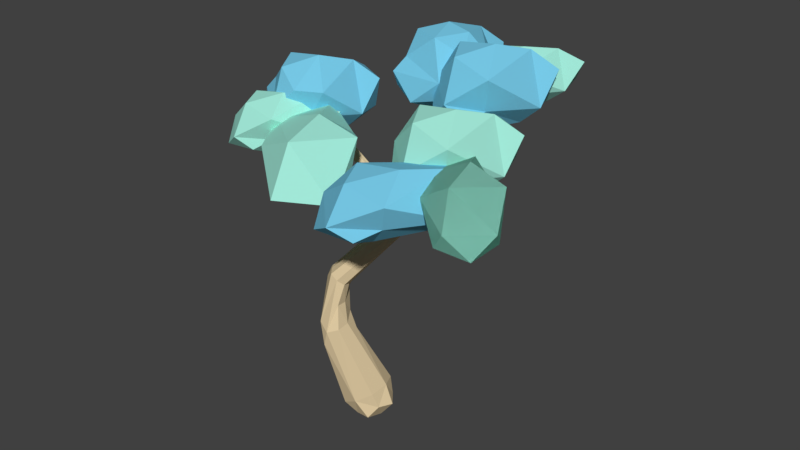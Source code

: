 # Source: LargeTree_copy.blend  (saved by Blender 2.79.0; exported with 4.5.12 LTS)
import bpy
from mathutils import Matrix  # noqa: F401  (used for matrix-valued properties, if any)

bpy.ops.wm.read_factory_settings(use_empty=True)
scene = bpy.context.scene
scene.name = 'Scene'

# ---- collections
col_collection_1 = bpy.data.collections.new('Collection 1'); scene.collection.children.link(col_collection_1)

# ---- materials (node trees are filled in below, after node groups)
mat_light_blue = bpy.data.materials.new('Light Blue')
mat_light_blue.alpha_threshold = 0.0
mat_light_blue.use_transparent_shadow = False
mat_light_blue.diffuse_color = (0.3575, 0.8, 0.6779, 1.0)
mat_light_blue.specular_color = (0.09849, 0.09849, 0.09849)
mat_light_blue.roughness = 0.5
mat_light_blue.specular_intensity = 0.4906
mat_dark_blue = bpy.data.materials.new('Dark Blue')
mat_dark_blue.alpha_threshold = 0.0
mat_dark_blue.use_transparent_shadow = False
mat_dark_blue.diffuse_color = (0.1843, 0.5861, 0.8, 1.0)
mat_dark_blue.specular_color = (0.08713, 0.08713, 0.08713)
mat_dark_blue.roughness = 0.5
mat_material = bpy.data.materials.new('Material')
mat_material.alpha_threshold = 0.0
mat_material.use_transparent_shadow = False
mat_material.diffuse_color = (0.8, 0.6375, 0.3894, 1.0)
mat_material.specular_color = (0.2202, 0.2202, 0.2202)
mat_material.roughness = 0.5
mat_material.line_color = (0.0, 0.0, 0.0, 1.0)

# ---- material node trees

# ---- world
world_world = bpy.data.worlds.new('World'); scene.world = world_world
world_world.color = (0.05088, 0.05088, 0.05088)
world_world.use_sun_shadow = False
world_world.sun_shadow_jitter_overblur = 0.0
world_world.cycles.sampling_method = 'MANUAL'

# ---- meshes
me_icosphere_010 = bpy.data.meshes.new('Icosphere.010')
me_icosphere_010.from_pydata([(0.0, 0.0, -1.0), (0.7236, -0.5257, -0.4472), (-0.2752, -0.8473, -0.4457), (-0.6826, 0.002057, -0.3839), (-0.2722, 0.8378, -0.4404), (0.7236, 0.5257, -0.4472), (0.2502, -0.6764, 0.3684), (-0.5206, -0.3934, 0.3324), (-0.5247, 0.3932, 0.3085), (0.2764, 0.8506, 0.4472), (0.8949, -0.0006702, 0.4493), (0.0, 0.0, 1.0), (-0.1625, -0.5, -0.8507), (0.4253, -0.309, -0.8507), (0.2629, -0.809, -0.5257), (0.6392, 0.001382, -0.4293), (0.4234, 0.308, -0.8477), (-0.5257, 0.0, -0.8507), (-0.6882, -0.5, -0.5257), (-0.1625, 0.5, -0.8507), (-0.6882, 0.5, -0.5257), (0.2602, 0.8004, -0.5202), (0.7332, -0.2477, 0.01733), (0.7988, 0.2589, 0.0004261), (0.005102, -0.7409, -0.0326), (0.5543, -0.7613, -0.00212), (-0.6869, -0.2422, -0.01963), (-0.5376, -0.7527, -0.01064), (-0.5878, 0.809, 0.0), (-0.7988, 0.2588, 0.000352), (0.5878, 0.809, 0.0), (0.0002457, 0.8193, 0.002057), (0.7186, -0.4011, 0.5342), (-0.2239, -0.5985, 0.4201), (-0.6764, -0.01064, 0.4124), (-0.2232, 0.6863, 0.4467), (0.5346, 0.391, 0.4316), (0.1625, -0.5, 0.8507), (0.4905, -0.03808, 0.8903), (-0.4241, -0.3073, 0.8477), (-0.2878, 0.2118, 0.6492), (0.1551, 0.462, 0.7982)], [], [(0, 13, 12), (1, 13, 15), (0, 12, 17), (0, 17, 19), (0, 19, 16), (1, 15, 22), (2, 14, 24), (3, 18, 26), (4, 20, 28), (5, 21, 30), (1, 22, 25), (2, 24, 27), (3, 26, 29), (4, 28, 31), (5, 30, 23), (6, 32, 37), (7, 33, 39), (8, 34, 40), (9, 35, 41), (10, 36, 38), (38, 41, 11), (38, 36, 41), (36, 9, 41), (41, 40, 11), (41, 35, 40), (35, 8, 40), (40, 39, 11), (40, 34, 39), (34, 7, 39), (39, 37, 11), (39, 33, 37), (33, 6, 37), (37, 38, 11), (37, 32, 38), (32, 10, 38), (23, 36, 10), (23, 30, 36), (30, 9, 36), (31, 35, 9), (31, 28, 35), (28, 8, 35), (29, 34, 8), (29, 26, 34), (26, 7, 34), (27, 33, 7), (27, 24, 33), (24, 6, 33), (25, 32, 6), (25, 22, 32), (22, 10, 32), (30, 31, 9), (30, 21, 31), (21, 4, 31), (28, 29, 8), (28, 20, 29), (20, 3, 29), (26, 27, 7), (26, 18, 27), (18, 2, 27), (24, 25, 6), (24, 14, 25), (14, 1, 25), (22, 23, 10), (22, 15, 23), (15, 5, 23), (16, 21, 5), (16, 19, 21), (19, 4, 21), (19, 20, 4), (19, 17, 20), (17, 3, 20), (17, 18, 3), (17, 12, 18), (12, 2, 18), (15, 16, 5), (15, 13, 16), (13, 0, 16), (12, 14, 2), (12, 13, 14), (13, 1, 14)])
me_icosphere_010.materials.append(mat_light_blue)
me_icosphere_010.use_remesh_preserve_volume = False
me_icosphere_010.use_remesh_preserve_attributes = False
me_icosphere_010.use_mirror_vertex_groups = False
me_icosphere_010.update()
me_icosphere_009 = bpy.data.meshes.new('Icosphere.009')
me_icosphere_009.from_pydata([(0.7236, -0.5257, -0.4472), (-0.009359, 0.8499, -0.548), (0.7468, 0.536, -0.3701), (0.4354, 0.8905, 0.2778), (0.8513, -0.1885, 0.5912), (-0.08707, -0.2737, -0.9945), (0.4253, -0.309, -0.8507), (-0.00668, -0.8635, -0.5672), (0.4234, 0.308, -0.8477), (-0.5257, 0.0, -0.8507), (-0.1625, 0.5, -0.8507), (-0.6882, 0.5, -0.5257), (0.7096, -0.2209, -0.2323), (0.5354, -0.7606, -0.003871), (-0.664, -0.5393, -0.457), (-0.4861, -0.6858, 0.06677), (-0.7987, 0.1668, 0.1303), (-0.5604, 0.781, 0.098), (0.1625, -0.5, 0.8507), (0.2324, 0.06313, 1.026), (-0.4198, -0.3068, 0.8498), (0.2001, 0.5598, 0.7329)], [], [(0, 6, 12), (5, 9, 10), (5, 10, 8), (1, 11, 17), (2, 1, 3), (0, 12, 13), (7, 13, 15), (13, 4, 18), (3, 17, 21), (4, 21, 19), (21, 20, 19), (21, 17, 20), (17, 16, 20), (16, 15, 20), (20, 18, 19), (20, 15, 18), (15, 13, 18), (18, 4, 19), (2, 21, 4), (2, 3, 21), (1, 17, 3), (14, 15, 16), (13, 12, 4), (17, 11, 16), (11, 14, 16), (14, 7, 15), (7, 0, 13), (12, 2, 4), (8, 1, 2), (8, 10, 1), (10, 11, 1), (10, 9, 11), (9, 14, 11), (9, 5, 14), (5, 7, 14), (12, 8, 2), (12, 6, 8), (6, 5, 8), (5, 6, 7), (6, 0, 7)])
me_icosphere_009.materials.append(mat_dark_blue)
me_icosphere_009.use_remesh_preserve_volume = False
me_icosphere_009.use_remesh_preserve_attributes = False
me_icosphere_009.use_mirror_vertex_groups = False
me_icosphere_009.update()
me_icosphere_008 = bpy.data.meshes.new('Icosphere.008')
me_icosphere_008.from_pydata([(0.0, 0.0, -1.0), (0.7236, -0.5257, -0.4472), (-0.2752, -0.8473, -0.4457), (-0.6826, 0.002057, -0.3839), (-0.2722, 0.8378, -0.4404), (0.7236, 0.5257, -0.4472), (0.2502, -0.6764, 0.3684), (-0.5206, -0.3934, 0.3324), (-0.5247, 0.3932, 0.3085), (0.2764, 0.8506, 0.4472), (0.8949, -0.0006702, 0.4493), (0.0, 0.0, 1.0), (-0.1625, -0.5, -0.8507), (0.4253, -0.309, -0.8507), (0.2629, -0.809, -0.5257), (0.6392, 0.001382, -0.4293), (0.4234, 0.308, -0.8477), (-0.5257, 0.0, -0.8507), (-0.6882, -0.5, -0.5257), (-0.1625, 0.5, -0.8507), (-0.6882, 0.5, -0.5257), (0.2602, 0.8004, -0.5202), (0.7332, -0.2477, 0.01733), (0.7988, 0.2589, 0.0004261), (0.005102, -0.7409, -0.0326), (0.5543, -0.7613, -0.00212), (-0.6869, -0.2422, -0.01963), (-0.5376, -0.7527, -0.01064), (-0.5878, 0.809, 0.0), (-0.7988, 0.2588, 0.000352), (0.5878, 0.809, 0.0), (0.0002457, 0.8193, 0.002057), (0.7186, -0.4011, 0.5342), (-0.2239, -0.5985, 0.4201), (-0.6764, -0.01064, 0.4124), (-0.2232, 0.6863, 0.4467), (0.5346, 0.391, 0.4316), (0.1625, -0.5, 0.8507), (0.4905, -0.03808, 0.8903), (-0.4241, -0.3073, 0.8477), (-0.2878, 0.2118, 0.6492), (0.1551, 0.462, 0.7982)], [], [(0, 13, 12), (1, 13, 15), (0, 12, 17), (0, 17, 19), (0, 19, 16), (1, 15, 22), (2, 14, 24), (3, 18, 26), (4, 20, 28), (5, 21, 30), (1, 22, 25), (2, 24, 27), (3, 26, 29), (4, 28, 31), (5, 30, 23), (6, 32, 37), (7, 33, 39), (8, 34, 40), (9, 35, 41), (10, 36, 38), (38, 41, 11), (38, 36, 41), (36, 9, 41), (41, 40, 11), (41, 35, 40), (35, 8, 40), (40, 39, 11), (40, 34, 39), (34, 7, 39), (39, 37, 11), (39, 33, 37), (33, 6, 37), (37, 38, 11), (37, 32, 38), (32, 10, 38), (23, 36, 10), (23, 30, 36), (30, 9, 36), (31, 35, 9), (31, 28, 35), (28, 8, 35), (29, 34, 8), (29, 26, 34), (26, 7, 34), (27, 33, 7), (27, 24, 33), (24, 6, 33), (25, 32, 6), (25, 22, 32), (22, 10, 32), (30, 31, 9), (30, 21, 31), (21, 4, 31), (28, 29, 8), (28, 20, 29), (20, 3, 29), (26, 27, 7), (26, 18, 27), (18, 2, 27), (24, 25, 6), (24, 14, 25), (14, 1, 25), (22, 23, 10), (22, 15, 23), (15, 5, 23), (16, 21, 5), (16, 19, 21), (19, 4, 21), (19, 20, 4), (19, 17, 20), (17, 3, 20), (17, 18, 3), (17, 12, 18), (12, 2, 18), (15, 16, 5), (15, 13, 16), (13, 0, 16), (12, 14, 2), (12, 13, 14), (13, 1, 14)])
me_icosphere_008.materials.append(mat_light_blue)
me_icosphere_008.use_remesh_preserve_volume = False
me_icosphere_008.use_remesh_preserve_attributes = False
me_icosphere_008.use_mirror_vertex_groups = False
me_icosphere_008.update()
me_icosphere_007 = bpy.data.meshes.new('Icosphere.007')
me_icosphere_007.from_pydata([(0.0, 0.0, -1.0), (0.7236, -0.5257, -0.4472), (-0.2752, -0.8473, -0.4457), (-0.6826, 0.002057, -0.3839), (-0.2722, 0.8378, -0.4404), (0.7236, 0.5257, -0.4472), (0.2502, -0.6764, 0.3684), (-0.5206, -0.3934, 0.3324), (-0.5247, 0.3932, 0.3085), (0.2764, 0.8506, 0.4472), (0.8949, -0.0006702, 0.4493), (0.0, 0.0, 1.0), (-0.1625, -0.5, -0.8507), (0.4253, -0.309, -0.8507), (0.2629, -0.809, -0.5257), (0.6392, 0.001382, -0.4293), (0.4234, 0.308, -0.8477), (-0.5257, 0.0, -0.8507), (-0.6882, -0.5, -0.5257), (-0.1625, 0.5, -0.8507), (-0.6882, 0.5, -0.5257), (0.2602, 0.8004, -0.5202), (0.7332, -0.2477, 0.01733), (0.7988, 0.2589, 0.0004261), (0.005102, -0.7409, -0.0326), (0.5543, -0.7613, -0.00212), (-0.6869, -0.2422, -0.01963), (-0.5376, -0.7527, -0.01064), (-0.5878, 0.809, 0.0), (-0.7988, 0.2588, 0.000352), (0.5878, 0.809, 0.0), (0.0002457, 0.8193, 0.002057), (0.7186, -0.4011, 0.5342), (-0.2239, -0.5985, 0.4201), (-0.6764, -0.01064, 0.4124), (-0.2232, 0.6863, 0.4467), (0.5346, 0.391, 0.4316), (0.1625, -0.5, 0.8507), (0.4905, -0.03808, 0.8903), (-0.4241, -0.3073, 0.8477), (-0.2878, 0.2118, 0.6492), (0.1551, 0.462, 0.7982)], [], [(0, 13, 12), (1, 13, 15), (0, 12, 17), (0, 17, 19), (0, 19, 16), (1, 15, 22), (2, 14, 24), (3, 18, 26), (4, 20, 28), (5, 21, 30), (1, 22, 25), (2, 24, 27), (3, 26, 29), (4, 28, 31), (5, 30, 23), (6, 32, 37), (7, 33, 39), (8, 34, 40), (9, 35, 41), (10, 36, 38), (38, 41, 11), (38, 36, 41), (36, 9, 41), (41, 40, 11), (41, 35, 40), (35, 8, 40), (40, 39, 11), (40, 34, 39), (34, 7, 39), (39, 37, 11), (39, 33, 37), (33, 6, 37), (37, 38, 11), (37, 32, 38), (32, 10, 38), (23, 36, 10), (23, 30, 36), (30, 9, 36), (31, 35, 9), (31, 28, 35), (28, 8, 35), (29, 34, 8), (29, 26, 34), (26, 7, 34), (27, 33, 7), (27, 24, 33), (24, 6, 33), (25, 32, 6), (25, 22, 32), (22, 10, 32), (30, 31, 9), (30, 21, 31), (21, 4, 31), (28, 29, 8), (28, 20, 29), (20, 3, 29), (26, 27, 7), (26, 18, 27), (18, 2, 27), (24, 25, 6), (24, 14, 25), (14, 1, 25), (22, 23, 10), (22, 15, 23), (15, 5, 23), (16, 21, 5), (16, 19, 21), (19, 4, 21), (19, 20, 4), (19, 17, 20), (17, 3, 20), (17, 18, 3), (17, 12, 18), (12, 2, 18), (15, 16, 5), (15, 13, 16), (13, 0, 16), (12, 14, 2), (12, 13, 14), (13, 1, 14)])
me_icosphere_007.materials.append(mat_light_blue)
me_icosphere_007.use_remesh_preserve_volume = False
me_icosphere_007.use_remesh_preserve_attributes = False
me_icosphere_007.use_mirror_vertex_groups = False
me_icosphere_007.update()
me_icosphere_006 = bpy.data.meshes.new('Icosphere.006')
me_icosphere_006.from_pydata([(0.7236, -0.5257, -0.4472), (-0.2715, 0.8376, -0.4153), (0.7468, 0.536, -0.3701), (0.4354, 0.8905, 0.2778), (0.8949, -0.0006702, 0.4493), (-0.08707, -0.2737, -0.9945), (0.4253, -0.309, -0.8507), (-0.00668, -0.8635, -0.5672), (0.4234, 0.308, -0.8477), (-0.5257, 0.0, -0.8507), (-0.1625, 0.5, -0.8507), (-0.6882, 0.5, -0.5257), (0.2602, 0.8004, -0.5202), (0.7096, -0.2209, -0.2323), (0.5354, -0.7606, -0.003871), (-0.664, -0.5393, -0.457), (-0.5376, -0.7527, -0.01064), (-0.7987, 0.1668, 0.1303), (0.7186, -0.4011, 0.5342), (-0.4041, -0.5848, 0.3107), (-0.5604, 0.781, 0.098), (0.1625, -0.5, 0.8507), (0.2324, 0.06313, 1.026), (-0.4198, -0.3068, 0.8498), (0.2001, 0.5598, 0.7329)], [], [(0, 6, 13), (5, 9, 10), (5, 10, 8), (1, 11, 20), (2, 12, 3), (0, 13, 14), (7, 14, 16), (14, 18, 21), (3, 20, 24), (4, 24, 22), (24, 23, 22), (24, 20, 23), (20, 17, 23), (17, 19, 23), (23, 21, 22), (23, 19, 21), (19, 14, 21), (21, 18, 22), (18, 4, 22), (2, 24, 4), (2, 3, 24), (1, 20, 3), (15, 19, 17), (16, 14, 19), (14, 13, 18), (13, 4, 18), (3, 12, 1), (20, 11, 17), (11, 15, 17), (15, 16, 19), (15, 7, 16), (7, 0, 14), (13, 2, 4), (8, 12, 2), (8, 10, 12), (10, 1, 12), (10, 11, 1), (10, 9, 11), (9, 15, 11), (9, 5, 15), (5, 7, 15), (13, 8, 2), (13, 6, 8), (6, 5, 8), (5, 6, 7), (6, 0, 7)])
me_icosphere_006.materials.append(mat_dark_blue)
me_icosphere_006.use_remesh_preserve_volume = False
me_icosphere_006.use_remesh_preserve_attributes = False
me_icosphere_006.use_mirror_vertex_groups = False
me_icosphere_006.update()
me_icosphere_005 = bpy.data.meshes.new('Icosphere.005')
me_icosphere_005.from_pydata([(0.7236, -0.5257, -0.4472), (-0.009359, 0.8499, -0.548), (0.7468, 0.536, -0.3701), (0.4354, 0.8905, 0.2778), (0.8513, -0.1885, 0.5912), (-0.08707, -0.2737, -0.9945), (0.4253, -0.309, -0.8507), (-0.00668, -0.8635, -0.5672), (0.4234, 0.308, -0.8477), (-0.5257, 0.0, -0.8507), (-0.1625, 0.5, -0.8507), (-0.6882, 0.5, -0.5257), (0.7096, -0.2209, -0.2323), (0.5354, -0.7606, -0.003871), (-0.664, -0.5393, -0.457), (-0.4861, -0.6858, 0.06677), (-0.7987, 0.1668, 0.1303), (-0.5604, 0.781, 0.098), (0.1625, -0.5, 0.8507), (0.2324, 0.06313, 1.026), (-0.4198, -0.3068, 0.8498), (0.2001, 0.5598, 0.7329)], [], [(0, 6, 12), (5, 9, 10), (5, 10, 8), (1, 11, 17), (2, 1, 3), (0, 12, 13), (7, 13, 15), (13, 4, 18), (3, 17, 21), (4, 21, 19), (21, 20, 19), (21, 17, 20), (17, 16, 20), (16, 15, 20), (20, 18, 19), (20, 15, 18), (15, 13, 18), (18, 4, 19), (2, 21, 4), (2, 3, 21), (1, 17, 3), (14, 15, 16), (13, 12, 4), (17, 11, 16), (11, 14, 16), (14, 7, 15), (7, 0, 13), (12, 2, 4), (8, 1, 2), (8, 10, 1), (10, 11, 1), (10, 9, 11), (9, 14, 11), (9, 5, 14), (5, 7, 14), (12, 8, 2), (12, 6, 8), (6, 5, 8), (5, 6, 7), (6, 0, 7)])
me_icosphere_005.materials.append(mat_light_blue)
me_icosphere_005.use_remesh_preserve_volume = False
me_icosphere_005.use_remesh_preserve_attributes = False
me_icosphere_005.use_mirror_vertex_groups = False
me_icosphere_005.update()
me_icosphere_004 = bpy.data.meshes.new('Icosphere.004')
me_icosphere_004.from_pydata([(-0.009359, 0.8499, -0.548), (0.7468, 0.536, -0.3701), (0.4354, 0.8905, 0.2778), (0.8513, -0.1885, 0.5912), (-0.08707, -0.2737, -0.9945), (-0.00668, -0.8635, -0.5672), (0.2115, 0.3627, -0.9678), (-0.618, 0.2903, -0.7825), (0.603, -0.5026, -0.6238), (0.5354, -0.7606, -0.003871), (-0.664, -0.5393, -0.457), (-0.4861, -0.6858, 0.06677), (-0.7987, 0.1668, 0.1303), (-0.5604, 0.781, 0.098), (0.252, 0.157, 1.005), (-0.2506, -0.3736, 0.996), (-0.009359, 0.8499, -0.548), (0.7468, 0.536, -0.3701), (0.4354, 0.8905, 0.2778), (0.8513, -0.1885, 0.5912), (-0.08707, -0.2737, -0.9945), (-0.00668, -0.8635, -0.5672), (0.2115, 0.3627, -0.9678), (-0.618, 0.2903, -0.7825), (0.603, -0.5026, -0.6238), (0.5354, -0.7606, -0.003871), (-0.664, -0.5393, -0.457), (-0.4861, -0.6858, 0.06677), (-0.7987, 0.1668, 0.1303), (-0.5604, 0.781, 0.098), (0.252, 0.157, 1.005), (-0.2506, -0.3736, 0.996)], [], [(4, 6, 7), (0, 13, 7), (1, 2, 0), (5, 11, 9), (9, 15, 3), (2, 14, 13), (14, 15, 13), (13, 15, 12), (12, 15, 11), (11, 15, 9), (15, 14, 3), (1, 3, 14), (1, 14, 2), (0, 2, 13), (10, 12, 11), (9, 3, 8), (13, 12, 7), (7, 12, 10), (10, 11, 5), (5, 9, 8), (8, 3, 1), (6, 1, 0), (6, 0, 7), (7, 10, 4), (4, 10, 5), (8, 1, 6), (8, 6, 4), (4, 5, 8), (20, 23, 22), (16, 23, 29), (17, 16, 18), (21, 25, 27), (25, 19, 31), (18, 29, 30), (30, 29, 31), (29, 28, 31), (28, 27, 31), (27, 25, 31), (31, 19, 30), (17, 30, 19), (17, 18, 30), (16, 29, 18), (26, 27, 28), (25, 24, 19), (29, 23, 28), (23, 26, 28), (26, 21, 27), (21, 24, 25), (24, 17, 19), (22, 16, 17), (22, 23, 16), (23, 20, 26), (20, 21, 26), (24, 22, 17), (24, 20, 22), (20, 24, 21)])
me_icosphere_004.materials.append(mat_light_blue)
me_icosphere_004.use_remesh_preserve_volume = False
me_icosphere_004.use_remesh_preserve_attributes = False
me_icosphere_004.use_mirror_vertex_groups = False
me_icosphere_004.update()
me_icosphere_003 = bpy.data.meshes.new('Icosphere.003')
me_icosphere_003.from_pydata([(0.7236, -0.5257, -0.4472), (-0.009359, 0.8499, -0.548), (0.7468, 0.536, -0.3701), (0.4354, 0.8905, 0.2778), (0.8513, -0.1885, 0.5912), (-0.08707, -0.2737, -0.9945), (0.4253, -0.309, -0.8507), (-0.00668, -0.8635, -0.5672), (0.4234, 0.308, -0.8477), (-0.5257, 0.0, -0.8507), (-0.1625, 0.5, -0.8507), (-0.6882, 0.5, -0.5257), (0.7096, -0.2209, -0.2323), (0.5354, -0.7606, -0.003871), (-0.664, -0.5393, -0.457), (-0.4861, -0.6858, 0.06677), (-0.7987, 0.1668, 0.1303), (-0.5604, 0.781, 0.098), (0.1625, -0.5, 0.8507), (0.2324, 0.06313, 1.026), (-0.4198, -0.3068, 0.8498), (0.2001, 0.5598, 0.7329)], [], [(0, 6, 12), (5, 9, 10), (5, 10, 8), (1, 11, 17), (2, 1, 3), (0, 12, 13), (7, 13, 15), (13, 4, 18), (3, 17, 21), (4, 21, 19), (21, 20, 19), (21, 17, 20), (17, 16, 20), (16, 15, 20), (20, 18, 19), (20, 15, 18), (15, 13, 18), (18, 4, 19), (2, 21, 4), (2, 3, 21), (1, 17, 3), (14, 15, 16), (13, 12, 4), (17, 11, 16), (11, 14, 16), (14, 7, 15), (7, 0, 13), (12, 2, 4), (8, 1, 2), (8, 10, 1), (10, 11, 1), (10, 9, 11), (9, 14, 11), (9, 5, 14), (5, 7, 14), (12, 8, 2), (12, 6, 8), (6, 5, 8), (5, 6, 7), (6, 0, 7)])
me_icosphere_003.materials.append(None)
me_icosphere_003.use_remesh_preserve_volume = False
me_icosphere_003.use_remesh_preserve_attributes = False
me_icosphere_003.use_mirror_vertex_groups = False
me_icosphere_003.update()
me_icosphere = bpy.data.meshes.new('Icosphere')
me_icosphere.from_pydata([(0.7236, -0.5257, -0.4472), (-0.2715, 0.8376, -0.4153), (0.7468, 0.536, -0.3701), (0.4354, 0.8905, 0.2778), (0.8949, -0.0006702, 0.4493), (0.0, 0.0, 1.0), (-0.08707, -0.2737, -0.9945), (0.4253, -0.309, -0.8507), (-0.00668, -0.8635, -0.5672), (0.4234, 0.308, -0.8477), (-0.5257, 0.0, -0.8507), (-0.1625, 0.5, -0.8507), (-0.6882, 0.5, -0.5257), (0.2602, 0.8004, -0.5202), (0.7096, -0.2209, -0.2323), (0.5354, -0.7606, -0.003871), (-0.664, -0.5393, -0.457), (-0.5376, -0.7527, -0.01064), (-0.7987, 0.1668, 0.1303), (0.7186, -0.4011, 0.5342), (-0.4041, -0.5848, 0.3107), (-0.5604, 0.781, 0.098), (0.1625, -0.5, 0.8507), (0.4905, -0.03808, 0.8903), (-0.4198, -0.3068, 0.8498), (0.2001, 0.5598, 0.7329)], [], [(0, 7, 14), (6, 10, 11), (6, 11, 9), (1, 12, 21), (2, 13, 3), (0, 14, 15), (8, 15, 17), (15, 19, 22), (3, 21, 25), (4, 25, 23), (23, 25, 5), (25, 24, 5), (25, 21, 24), (21, 18, 24), (18, 20, 24), (24, 22, 5), (24, 20, 22), (20, 15, 22), (22, 23, 5), (22, 19, 23), (19, 4, 23), (2, 25, 4), (2, 3, 25), (1, 21, 3), (16, 20, 18), (17, 15, 20), (15, 14, 19), (14, 4, 19), (3, 13, 1), (21, 12, 18), (12, 16, 18), (16, 17, 20), (16, 8, 17), (8, 0, 15), (14, 2, 4), (9, 13, 2), (9, 11, 13), (11, 1, 13), (11, 12, 1), (11, 10, 12), (10, 16, 12), (10, 6, 16), (6, 8, 16), (14, 9, 2), (14, 7, 9), (7, 6, 9), (6, 7, 8), (7, 0, 8)])
me_icosphere.materials.append(mat_dark_blue)
me_icosphere.use_remesh_preserve_volume = False
me_icosphere.use_remesh_preserve_attributes = False
me_icosphere.use_mirror_vertex_groups = False
me_icosphere.update()
me_cube = bpy.data.meshes.new('Cube')
me_cube.from_pydata([(0.4944, 0.5542, 5.384), (0.4833, 0.6984, 5.211), (0.59, -0.8556, 5.911), (-1.55, 0.0374, 3.324), (0.2596, 0.3787, 5.072), (0.3918, 0.2956, 5.006), (-1.378, -0.1793, 3.406), (0.2287, -0.1821, 5.571), (0.01704, -0.1377, 5.618), (0.08767, -0.2221, 5.514), (0.5219, -0.8902, 5.981), (-1.192, 0.1018, 2.934), (-1.421, 0.111, 2.353), (0.4774, 1.409, 5.869), (-1.074, -0.1542, 2.745), (-1.238, 2.923, 5.994), (0.4667, 2.355, 6.632), (-1.675, -0.002047, 2.739), (0.4155, 0.2744, 5.168), (0.4576, 0.3858, 5.354), (-0.6211, 0.3589, 0.0), (0.5907, 0.5733, 5.263), (-0.3, 2.58, 5.425), (-1.183, 1.662, 3.796), (-3.337, 1.81, 5.821), (0.3148, 0.4801, 5.225), (-1.367, 1.663, 3.918), (-1.43, 1.67, 3.75), (0.3959, 0.6625, 5.325), (0.4763, 1.427, 5.753), (0.4813, 1.305, 5.92), (0.391, 1.395, 5.815), (-1.135, 2.986, 6.072), (-1.123, 2.866, 6.151), (-1.226, 2.803, 6.072), (-0.6185, 2.616, 5.423), (-0.5372, 2.693, 5.539), (-0.5075, 2.561, 5.608), (-0.2127, 2.483, 5.52), (-0.3295, 2.394, 5.556), (-0.3888, 2.515, 5.634), (-0.3076, 2.608, 5.543), (0.5177, 2.39, 6.541), (0.4164, 2.259, 6.589), (0.1582, -0.09931, 5.674), (-2.374, 1.204, 5.407), (-3.22, 1.904, 5.804), (-3.171, 1.862, 5.933), (-3.25, 1.741, 5.924), (-1.137, 1.979, 3.918), (-1.104, 1.875, 4.05), (-1.186, 1.945, 4.202), (-1.262, 2.02, 3.999), (-0.6076, 2.529, 5.21), (-1.101, -0.3472, 3.29), (-1.262, 0.06048, 3.279), (-1.021, -0.08683, 3.146), (0.5, 0.4945, 5.023), (0.306, 0.5268, 4.993), (-1.47, 1.768, 3.969), (-1.445, 1.903, 4.039), (-1.311, 1.858, 4.113), (-1.336, 1.719, 4.029), (-2.415, 1.24, 5.269), (-2.369, 1.38, 5.302), (-2.273, 1.316, 5.404), (-2.24, 1.213, 5.266), (-1.521, 0.4036, 2.889), (-1.331, 0.2599, 3.066), (-1.553, 0.181, 3.258), (-1.748, 0.3078, 3.02), (-1.319, 1.674, 3.631), (-1.327, 1.551, 3.834), (-1.339, 0.2228, 0.2367), (-1.016, 0.7949, 0.5071), (-0.5005, 0.3818, 0.7668), (-0.829, -0.1912, 0.5071), (-1.508, -0.2979, 1.99), (-1.245, 0.1067, 1.99), (-0.9938, -0.1862, 2.302), (-1.218, -0.5517, 2.17), (-0.5259, 2.565, 5.205), (-0.6446, 2.529, 5.44), (-0.5439, 2.32, 5.201), (0.5025, 0.2569, 5.303), (0.3362, 0.3375, 5.198), (-1.203, 1.672, 3.67), (-1.224, 1.789, 4.062), (-1.076, -0.3588, 2.745), (-0.3562, 0.4091, 0.3362), (-1.538, -0.1335, 3.165), (-0.7718, 0.7422, 0.1268), (-1.037, 0.2802, -0.0826), (-1.434, -0.4878, 2.316), (-0.6211, -0.05293, 0.1268), (-1.603, 0.02243, 2.244), (0.5409, -0.9002, 5.867), (0.5813, 0.5753, 5.367), (0.5601, 1.284, 5.873), (-0.5578, 2.676, 5.439), (-0.4826, 2.638, 5.593), (-0.588, 2.499, 5.585), (-2.414, 1.325, 5.259), (-2.311, 1.383, 5.363), (-2.268, 1.23, 5.409), (-1.392, -0.01144, 3.376), (-1.375, 1.915, 4.095), (-1.342, 1.75, 4.146), (-1.708, 0.163, 3.179), (-1.398, 1.714, 3.689), (-1.169, -0.1279, 0.3124), (-1.309, 0.6117, 0.3124), (-0.6761, 0.7316, 0.7019), (-0.5359, -0.008016, 0.7019), (-1.432, -0.01254, 1.839), (-0.9944, 0.07143, 2.087), (-0.9458, 0.0008573, 0.07463), (-1.054, 0.5734, 0.07463), (-0.5643, 0.6662, 0.3762), (-0.4558, 0.09369, 0.3762), (-3.332, 1.76, 5.882), (-3.311, 1.878, 5.795), (-3.217, 1.934, 5.895), (-3.236, 1.815, 5.98), (0.4734, 2.281, 6.539), (0.3601, 2.34, 6.65), (0.4282, 2.453, 6.618), (-1.189, 2.985, 6.013), (-1.103, 2.942, 6.131), (-1.171, 2.805, 6.131), (0.5505, 1.402, 5.777), (0.5816, 1.372, 5.848), (0.4084, 1.313, 5.889), (0.4506, -0.9296, 5.919), (0.4355, -0.843, 6.018), (0.5618, -0.7939, 5.996), (0.01921, -0.1965, 5.557), (0.07008, -0.09796, 5.67), (0.2295, -0.131, 5.637), (0.4199, 0.6739, 5.235), (0.5782, 0.6898, 5.24), (0.424, 0.5864, 5.367), (-1.258, 2.848, 6.012), (-0.2651, 2.412, 5.511), (-0.3907, 2.432, 5.604), (-0.2983, 2.579, 5.692), (0.4851, 0.2776, 5.182), (0.3409, 0.3905, 5.256), (0.3803, 0.4133, 5.329), (0.1753, -0.2229, 5.517), (-1.162, 2.062, 4.008), (-1.061, 1.941, 4.017), (-1.127, 1.892, 4.177), (-1.224, 2.015, 4.174), (-0.4257, 2.421, 5.171), (-0.6361, 2.446, 5.274), (-1.142, 0.05945, 3.123), (0.3522, 0.5062, 4.912), (-0.9947, -0.2502, 3.194), (-1.248, -0.3413, 3.388), (0.4614, 0.3604, 4.975), (0.2929, 0.295, 5.052), (0.2235, 0.4598, 5.025), (-1.41, 1.71, 3.98), (-2.373, 1.171, 5.306), (-1.461, 1.863, 3.946), (-1.674, 0.4262, 2.945), (-1.346, 0.2617, 2.82), (-1.358, 0.1184, 3.215), (-1.36, 0.4542, 2.992), (-1.382, 0.324, 3.265), (-1.233, 1.566, 3.82), (-1.412, 1.593, 3.812), (-1.33, -0.5117, 1.826), (-1.151, 0.06984, 2.427), (-1.01, -0.4335, 2.255)], [], [(30, 141, 0), (37, 101, 144), (37, 144, 40), (140, 131, 21), (139, 29, 1), (135, 138, 44), (57, 157, 140), (134, 137, 8), (49, 151, 86), (4, 161, 147), (83, 82, 155), (38, 143, 154), (154, 22, 38), (21, 97, 84), (109, 165, 52), (6, 105, 3), (11, 167, 68), (68, 168, 11), (67, 167, 12), (15, 142, 34), (80, 175, 88), (16, 126, 125), (16, 125, 43), (16, 42, 126), (17, 95, 77), (105, 55, 168), (19, 138, 84), (70, 166, 95), (95, 17, 70), (160, 57, 21), (21, 146, 160), (50, 87, 23), (30, 0, 97, 98), (83, 154, 143), (39, 144, 143), (1, 140, 139), (24, 122, 121), (83, 144, 101), (141, 28, 25), (25, 148, 141), (87, 62, 26), (81, 53, 35), (27, 172, 26), (29, 139, 31), (127, 35, 15), (35, 142, 15), (39, 143, 43), (9, 85, 18), (147, 85, 8), (44, 138, 19), (19, 137, 44), (149, 84, 7), (46, 122, 121), (47, 123, 122), (123, 48, 120), (83, 152, 50), (6, 159, 4), (55, 157, 156), (56, 157, 57), (157, 55, 58), (55, 162, 58), (165, 64, 60), (59, 164, 63), (64, 165, 102), (66, 104, 45), (69, 170, 72), (73, 114, 111), (114, 73, 77), (73, 173, 77), (80, 93, 173), (97, 21, 131, 98), (40, 100, 37), (149, 7, 2, 96), (1, 29, 140), (138, 135, 2, 7), (137, 134, 135, 44), (136, 133, 134, 8), (96, 133, 9, 149), (133, 136, 9), (168, 69, 3, 105), (36, 41, 22, 99), (69, 108, 3), (4, 147, 25, 162), (41, 36, 100), (18, 5, 160, 146), (147, 148, 25), (5, 18, 161), (49, 109, 52, 150), (84, 146, 21), (86, 71, 109, 49), (90, 6, 3, 108), (96, 2, 10, 133), (90, 159, 6), (52, 60, 106), (52, 165, 60), (10, 2, 135), (10, 135, 134), (10, 134, 133), (67, 12, 95, 166), (11, 168, 156), (11, 174, 167), (132, 30, 13, 31), (12, 167, 174), (130, 29, 13, 131), (13, 30, 131), (56, 14, 11, 156), (13, 29, 31), (158, 88, 14, 56), (79, 14, 88, 175), (174, 11, 14, 79), (129, 33, 15, 34), (128, 32, 15, 33), (54, 80, 88, 158), (15, 32, 127), (93, 80, 54, 159), (124, 42, 16, 43), (90, 17, 93, 159), (90, 108, 17), (17, 77, 93), (116, 92, 20, 94), (18, 85, 161), (147, 161, 85), (55, 156, 168), (17, 108, 70), (117, 91, 20, 92), (118, 89, 20, 91), (119, 94, 20, 89), (50, 23, 86, 151), (21, 57, 140), (81, 99, 22), (23, 87, 171), (157, 58, 139, 140), (143, 144, 83), (123, 122, 24, 120), (58, 162, 139), (171, 87, 26, 72), (101, 82, 83), (25, 28, 139), (139, 162, 25), (82, 35, 53, 155), (26, 62, 163), (26, 172, 72), (19, 0, 141, 148), (35, 99, 81), (97, 0, 19, 84), (59, 27, 26, 163), (109, 27, 59, 165), (132, 31, 28, 141), (29, 130, 140), (131, 140, 130), (30, 98, 131), (132, 141, 30), (31, 139, 28), (82, 101, 34, 142), (82, 142, 35), (127, 32, 36, 99), (35, 127, 99), (128, 100, 36, 32), (33, 37, 100, 128), (129, 101, 37, 33), (38, 42, 124, 143), (34, 101, 129), (39, 43, 144), (145, 100, 40), (41, 100, 145), (145, 40, 125, 126), (42, 38, 22), (43, 125, 144), (43, 143, 124), (41, 126, 42, 22), (125, 40, 144), (9, 18, 146, 149), (126, 41, 145), (137, 148, 147, 8), (24, 63, 164, 120), (19, 148, 137), (84, 149, 146), (9, 136, 85), (8, 85, 136), (7, 84, 138), (102, 63, 24, 121), (46, 64, 102, 121), (103, 64, 46, 122), (122, 47, 65, 103), (123, 104, 65, 47), (123, 48, 45, 104), (164, 45, 48, 120), (61, 51, 153, 106), (152, 87, 50), (152, 51, 61, 87), (151, 49, 22, 154), (52, 106, 153), (150, 81, 22, 49), (154, 83, 50, 151), (83, 155, 51, 152), (155, 153, 51), (52, 53, 81, 150), (155, 53, 52, 153), (162, 105, 6, 4), (56, 156, 157), (56, 57, 160, 158), (55, 105, 162), (54, 5, 161, 159), (160, 5, 54, 158), (106, 60, 64, 103), (4, 159, 161), (107, 87, 61), (62, 87, 107), (163, 164, 59), (65, 61, 106, 103), (107, 61, 65, 104), (66, 62, 107, 104), (163, 62, 66, 164), (59, 63, 102, 165), (172, 108, 69, 72), (66, 45, 164), (67, 169, 167), (68, 170, 168), (68, 167, 169), (172, 27, 70, 108), (69, 168, 170), (67, 71, 86, 169), (70, 27, 166), (109, 71, 67, 166), (68, 23, 171, 170), (86, 23, 68, 169), (117, 92, 73, 111), (72, 170, 171), (109, 166, 27), (73, 110, 173), (116, 110, 73, 92), (114, 78, 74, 111), (115, 112, 74, 78), (118, 91, 74, 112), (117, 111, 74, 91), (115, 79, 75, 112), (175, 113, 75, 79), (119, 89, 75, 113), (118, 112, 75, 89), (175, 80, 76, 113), (173, 110, 76, 80), (116, 94, 76, 110), (119, 113, 76, 94), (12, 78, 114, 95), (173, 93, 77), (77, 95, 114), (115, 78, 12, 174), (115, 174, 79)])
me_cube.materials.append(mat_material)
me_cube.use_remesh_preserve_volume = False
me_cube.use_remesh_preserve_attributes = False
me_cube.use_mirror_vertex_groups = False
me_cube.update()

# ---- objects
ob_icosphere_002 = bpy.data.objects.new('Icosphere.002', me_icosphere_010)
ob_icosphere_001 = bpy.data.objects.new('Icosphere.001', me_icosphere_009)
ob_icosphere_008 = bpy.data.objects.new('Icosphere.008', me_icosphere_008)
ob_icosphere_007 = bpy.data.objects.new('Icosphere.007', me_icosphere_007)
ob_icosphere_006 = bpy.data.objects.new('Icosphere.006', me_icosphere_006)
ob_icosphere_005 = bpy.data.objects.new('Icosphere.005', me_icosphere_005)
ob_icosphere_004 = bpy.data.objects.new('Icosphere.004', me_icosphere_004)
ob_icosphere_003 = bpy.data.objects.new('Icosphere.003', me_icosphere_003)
ob_icosphere = bpy.data.objects.new('Icosphere', me_icosphere)
ob_cube = bpy.data.objects.new('Cube', me_cube)

# ---- transforms, parenting, visibility, modifiers, constraints
ob_icosphere_002.location = (0.1693, 3.626, 6.669)
ob_icosphere_002.rotation_euler = (0.1215, 0.0982, -0.6764)
ob_icosphere_002.scale = (0.8344, 1.377, 0.6292)
ob_icosphere_002.lineart.crease_threshold = 0.0
_m = ob_icosphere_002.modifiers.new('Decimate', 'DECIMATE')
_m.ratio = 0.5213
ob_icosphere_001.location = (0.05741, 2.843, 6.687)
ob_icosphere_001.rotation_euler = (0.1215, 0.0982, -0.6764)
ob_icosphere_001.scale = (1.074, 1.377, 0.8613)
ob_icosphere_001.lineart.crease_threshold = 0.0
ob_icosphere_008.location = (-3.83, 1.077, 5.513)
ob_icosphere_008.rotation_euler = (0.1215, 0.0982, -0.6764)
ob_icosphere_008.scale = (0.8344, 1.377, 0.6292)
ob_icosphere_008.lineart.crease_threshold = 0.0
_m = ob_icosphere_008.modifiers.new('Decimate', 'DECIMATE')
_m.ratio = 0.5213
ob_icosphere_007.location = (-2.35, 0.2958, 5.419)
ob_icosphere_007.rotation_euler = (0.1149, -0.1059, 0.7415)
ob_icosphere_007.scale = (1.153, 1.81, 0.6321)
ob_icosphere_007.lineart.crease_threshold = 0.0
_m = ob_icosphere_007.modifiers.new('Decimate', 'DECIMATE')
_m.ratio = 0.3031
ob_icosphere_006.location = (-3.618, 1.941, 5.921)
ob_icosphere_006.rotation_euler = (0.1215, 0.0982, -0.6764)
ob_icosphere_006.scale = (1.074, 1.377, 0.8613)
ob_icosphere_006.lineart.crease_threshold = 0.0
ob_icosphere_005.location = (0.5531, 1.01, 6.063)
ob_icosphere_005.rotation_euler = (0.1215, 0.0982, -0.6764)
ob_icosphere_005.scale = (1.074, 1.377, 0.8613)
ob_icosphere_005.lineart.crease_threshold = 0.0
ob_icosphere_004.location = (1.852, -0.405, 5.864)
ob_icosphere_004.rotation_euler = (0.1149, -0.1059, 0.7415)
ob_icosphere_004.scale = (0.8564, 1.331, 0.6664)
ob_icosphere_004.lineart.crease_threshold = 0.0
ob_icosphere_003.location = (0.5169, -0.5353, 5.655)
ob_icosphere_003.rotation_euler = (0.1215, 0.0982, -0.6764)
ob_icosphere_003.scale = (1.049, 1.705, 0.6322)
ob_icosphere_003.lineart.crease_threshold = 0.0
ob_icosphere_003.material_slots[0].link = 'OBJECT'; ob_icosphere_003.material_slots[0].material = mat_dark_blue
ob_icosphere.location = (-1.245, 3.232, 6.669)
ob_icosphere.scale = (1.074, 1.377, 0.8613)
ob_icosphere.lineart.crease_threshold = 0.0
ob_cube.location = (0.0, 0.0, 0.0)
ob_cube.lock_rotations_4d = False
ob_cube.empty_display_type = 'ARROWS'
ob_cube.lineart.crease_threshold = 0.0

# ---- collection membership
col_collection_1.objects.link(ob_icosphere_002)
col_collection_1.objects.link(ob_icosphere_001)
col_collection_1.objects.link(ob_icosphere_008)
col_collection_1.objects.link(ob_icosphere_007)
col_collection_1.objects.link(ob_icosphere_006)
col_collection_1.objects.link(ob_icosphere_005)
col_collection_1.objects.link(ob_icosphere_004)
col_collection_1.objects.link(ob_icosphere_003)
col_collection_1.objects.link(ob_icosphere)
col_collection_1.objects.link(ob_cube)

# ---- scene / render settings (as saved in the file)
scene.frame_start = 1; scene.frame_end = 250; scene.frame_set(35)
scene.render.engine = 'BLENDER_EEVEE_NEXT'
scene.render.resolution_percentage = 50
scene.render.dither_intensity = 0.0
scene.cycles.use_denoising = False
scene.cycles.samples = 128
scene.cycles.sampling_pattern = 'TABULATED_SOBOL'
scene.cycles.use_adaptive_sampling = False
scene.cycles.use_light_tree = False
scene.cycles.blur_glossy = 0.0
scene.cycles.sample_clamp_indirect = 0.0
scene.view_settings.view_transform = 'Standard'
bpy.context.view_layer.update()

# ---- added for rendering (the .blend has no active camera and no usable light): camera, sun
cam_auto = bpy.data.cameras.new('AutoCamera')
cam_auto.lens = 50.0
cam_auto.sensor_width = 36.0
cam_auto.clip_end = 1000.0
ob_auto_camera = bpy.data.objects.new('AutoCamera', cam_auto)
scene.collection.objects.link(ob_auto_camera)
ob_auto_camera.location = (11.6234, -13.7264, 13.9252)
ob_auto_camera.rotation_euler = (1.09748, -7.21219e-08, 0.694738)
scene.camera = ob_auto_camera
light_auto_sun = bpy.data.lights.new('AutoSun', 'SUN')
light_auto_sun.energy = 3.0
light_auto_sun.angle = 0.0523599
ob_auto_sun = bpy.data.objects.new('AutoSun', light_auto_sun)
scene.collection.objects.link(ob_auto_sun)
ob_auto_sun.rotation_euler = (0.872665, 0.174533, 0.523599)
bpy.context.view_layer.update()

